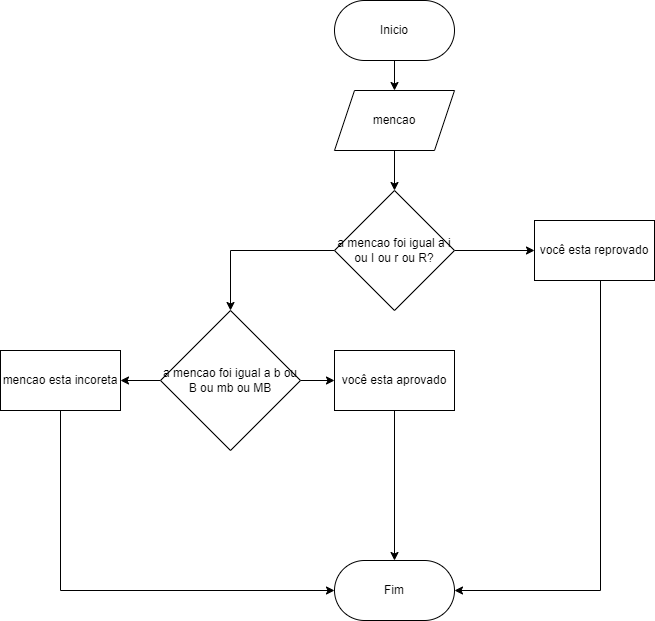

The diagram above was exported from draw.io. Its source (the exported page's mxGraphModel, read from the mxfile embedded in the PNG):
<mxGraphModel dx="1434" dy="796" grid="1" gridSize="10" guides="1" tooltips="1" connect="1" arrows="1" fold="1" page="1" pageScale="1" pageWidth="827" pageHeight="1169" math="0" shadow="0">
  <root>
    <mxCell id="0" />
    <mxCell id="1" parent="0" />
    <mxCell id="bNDhnl151Bo6aQ7J4lAZ-5" value="" style="edgeStyle=orthogonalEdgeStyle;rounded=0;orthogonalLoop=1;jettySize=auto;html=1;" edge="1" parent="1" source="bNDhnl151Bo6aQ7J4lAZ-1" target="bNDhnl151Bo6aQ7J4lAZ-4">
      <mxGeometry relative="1" as="geometry" />
    </mxCell>
    <mxCell id="bNDhnl151Bo6aQ7J4lAZ-1" value="Inicio" style="rounded=1;whiteSpace=wrap;html=1;arcSize=50;" vertex="1" parent="1">
      <mxGeometry x="354" y="50" width="120" height="60" as="geometry" />
    </mxCell>
    <mxCell id="bNDhnl151Bo6aQ7J4lAZ-7" value="" style="edgeStyle=orthogonalEdgeStyle;rounded=0;orthogonalLoop=1;jettySize=auto;html=1;" edge="1" parent="1" source="bNDhnl151Bo6aQ7J4lAZ-4" target="bNDhnl151Bo6aQ7J4lAZ-6">
      <mxGeometry relative="1" as="geometry" />
    </mxCell>
    <mxCell id="bNDhnl151Bo6aQ7J4lAZ-4" value="mencao" style="shape=parallelogram;perimeter=parallelogramPerimeter;whiteSpace=wrap;html=1;fixedSize=1;" vertex="1" parent="1">
      <mxGeometry x="354" y="140" width="120" height="60" as="geometry" />
    </mxCell>
    <mxCell id="bNDhnl151Bo6aQ7J4lAZ-16" value="" style="edgeStyle=orthogonalEdgeStyle;rounded=0;orthogonalLoop=1;jettySize=auto;html=1;" edge="1" parent="1" source="bNDhnl151Bo6aQ7J4lAZ-6" target="bNDhnl151Bo6aQ7J4lAZ-15">
      <mxGeometry relative="1" as="geometry" />
    </mxCell>
    <mxCell id="bNDhnl151Bo6aQ7J4lAZ-18" value="" style="edgeStyle=orthogonalEdgeStyle;rounded=0;orthogonalLoop=1;jettySize=auto;html=1;entryX=0.5;entryY=0;entryDx=0;entryDy=0;" edge="1" parent="1" source="bNDhnl151Bo6aQ7J4lAZ-6" target="bNDhnl151Bo6aQ7J4lAZ-17">
      <mxGeometry relative="1" as="geometry" />
    </mxCell>
    <mxCell id="bNDhnl151Bo6aQ7J4lAZ-6" value="a mencao foi igual a i ou I ou r ou R?" style="rhombus;whiteSpace=wrap;html=1;" vertex="1" parent="1">
      <mxGeometry x="354" y="240" width="120" height="120" as="geometry" />
    </mxCell>
    <mxCell id="bNDhnl151Bo6aQ7J4lAZ-26" style="edgeStyle=orthogonalEdgeStyle;rounded=0;orthogonalLoop=1;jettySize=auto;html=1;entryX=1;entryY=0.5;entryDx=0;entryDy=0;" edge="1" parent="1" source="bNDhnl151Bo6aQ7J4lAZ-15" target="bNDhnl151Bo6aQ7J4lAZ-23">
      <mxGeometry relative="1" as="geometry">
        <Array as="points">
          <mxPoint x="620" y="640" />
        </Array>
      </mxGeometry>
    </mxCell>
    <mxCell id="bNDhnl151Bo6aQ7J4lAZ-15" value="você esta reprovado" style="whiteSpace=wrap;html=1;" vertex="1" parent="1">
      <mxGeometry x="554" y="270" width="120" height="60" as="geometry" />
    </mxCell>
    <mxCell id="bNDhnl151Bo6aQ7J4lAZ-20" value="" style="edgeStyle=orthogonalEdgeStyle;rounded=0;orthogonalLoop=1;jettySize=auto;html=1;" edge="1" parent="1" source="bNDhnl151Bo6aQ7J4lAZ-17" target="bNDhnl151Bo6aQ7J4lAZ-19">
      <mxGeometry relative="1" as="geometry" />
    </mxCell>
    <mxCell id="bNDhnl151Bo6aQ7J4lAZ-22" value="" style="edgeStyle=orthogonalEdgeStyle;rounded=0;orthogonalLoop=1;jettySize=auto;html=1;" edge="1" parent="1" source="bNDhnl151Bo6aQ7J4lAZ-17" target="bNDhnl151Bo6aQ7J4lAZ-21">
      <mxGeometry relative="1" as="geometry" />
    </mxCell>
    <mxCell id="bNDhnl151Bo6aQ7J4lAZ-17" value="a mencao foi igual a b ou B ou mb ou MB" style="rhombus;whiteSpace=wrap;html=1;" vertex="1" parent="1">
      <mxGeometry x="180" y="360" width="140" height="140" as="geometry" />
    </mxCell>
    <mxCell id="bNDhnl151Bo6aQ7J4lAZ-27" style="edgeStyle=orthogonalEdgeStyle;rounded=0;orthogonalLoop=1;jettySize=auto;html=1;entryX=0;entryY=0.5;entryDx=0;entryDy=0;" edge="1" parent="1" source="bNDhnl151Bo6aQ7J4lAZ-19" target="bNDhnl151Bo6aQ7J4lAZ-23">
      <mxGeometry relative="1" as="geometry">
        <Array as="points">
          <mxPoint x="80" y="640" />
        </Array>
      </mxGeometry>
    </mxCell>
    <mxCell id="bNDhnl151Bo6aQ7J4lAZ-19" value="mencao esta incoreta" style="whiteSpace=wrap;html=1;" vertex="1" parent="1">
      <mxGeometry x="20" y="400" width="120" height="60" as="geometry" />
    </mxCell>
    <mxCell id="bNDhnl151Bo6aQ7J4lAZ-25" style="edgeStyle=orthogonalEdgeStyle;rounded=0;orthogonalLoop=1;jettySize=auto;html=1;entryX=0.5;entryY=0;entryDx=0;entryDy=0;" edge="1" parent="1" source="bNDhnl151Bo6aQ7J4lAZ-21" target="bNDhnl151Bo6aQ7J4lAZ-23">
      <mxGeometry relative="1" as="geometry" />
    </mxCell>
    <mxCell id="bNDhnl151Bo6aQ7J4lAZ-21" value="você esta aprovado" style="whiteSpace=wrap;html=1;" vertex="1" parent="1">
      <mxGeometry x="354" y="400" width="120" height="60" as="geometry" />
    </mxCell>
    <mxCell id="bNDhnl151Bo6aQ7J4lAZ-23" value="Fim" style="rounded=1;whiteSpace=wrap;html=1;arcSize=50;" vertex="1" parent="1">
      <mxGeometry x="354" y="610" width="120" height="60" as="geometry" />
    </mxCell>
  </root>
</mxGraphModel>